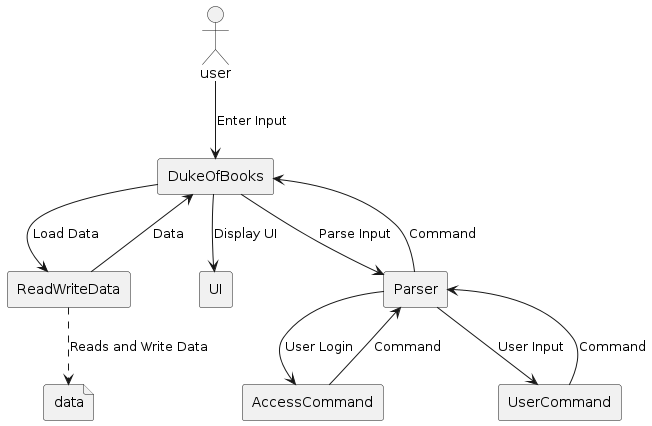

The diagram above was rendered by PlantUML. Its source (embedded in the PNG):
@startuml
'https://plantuml.com/component-diagram
skinparam componentStyle rectangle

actor user
user --> [DukeOfBooks]: Enter Input
[DukeOfBooks] --> [ReadWriteData]: Load Data
[ReadWriteData] --> [DukeOfBooks]: Data
[DukeOfBooks] --> [UI]: Display UI
[DukeOfBooks] --> [Parser]: Parse Input
[Parser] --> [DukeOfBooks]: Command
[Parser] --> [AccessCommand]: User Login
[Parser] --> [UserCommand]: User Input
[AccessCommand] --> [Parser]: Command
[UserCommand] --> [Parser]: Command

file data

[ReadWriteData]..> data: Reads and Write Data

@enduml